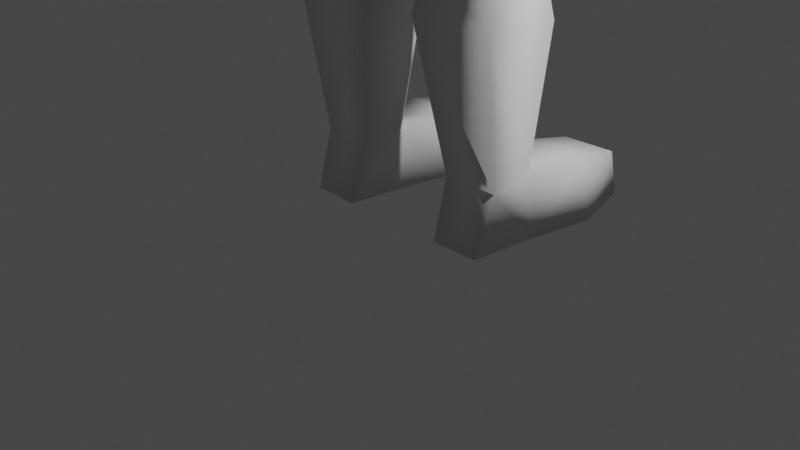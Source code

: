 # Source: fairy.blend  (saved by Blender 2.90.8; exported with 4.5.12 LTS)
import bpy
from mathutils import Matrix  # noqa: F401  (used for matrix-valued properties, if any)

bpy.ops.wm.read_factory_settings(use_empty=True)
scene = bpy.context.scene
scene.name = 'Scene'

# ---- collections
col_collection = bpy.data.collections.new('Collection'); scene.collection.children.link(col_collection)

# ---- materials (node trees are filled in below, after node groups)
mat_material = bpy.data.materials.new('Material')
mat_material.alpha_threshold = 0.0
mat_material.use_transparent_shadow = False
mat_material.line_color = (0.0, 0.0, 0.0, 1.0)

# ---- material node trees
mat_material.use_nodes = True; mat_material.node_tree.nodes.clear()
_N = mat_material.node_tree.nodes; _L = mat_material.node_tree.links
n0 = _N.new('ShaderNodeOutputMaterial'); n0.name = 'Material Output'; n0.location = (300, 300)
n1 = _N.new('ShaderNodeBsdfPrincipled'); n1.name = 'Principled BSDF'; n1.location = (10, 300)
n1.distribution = 'GGX'
n1.subsurface_method = 'BURLEY'
n1.inputs[2].default_value = 0.4
n1.inputs[3].default_value = 1.45
n1.inputs[27].default_value = (0.0, 0.0, 0.0, 1.0)
n1.inputs[28].default_value = 1.0
_L.new(n1.outputs[0], n0.inputs[0])
n0.is_active_output = True

# ---- world
world_world = bpy.data.worlds.new('World'); scene.world = world_world
world_world.use_nodes = True; world_world.node_tree.nodes.clear()
_N = world_world.node_tree.nodes; _L = world_world.node_tree.links
n0 = _N.new('ShaderNodeOutputWorld'); n0.name = 'World Output'; n0.location = (300, 300)
n1 = _N.new('ShaderNodeBackground'); n1.name = 'Background'; n1.location = (10, 300)
n1.inputs[0].default_value = (0.05088, 0.05088, 0.05088, 1.0)
_L.new(n1.outputs[0], n0.inputs[0])
n0.is_active_output = True
world_world.color = (0.05088, 0.05088, 0.05088)
world_world.use_sun_shadow = False
world_world.sun_shadow_jitter_overblur = 0.0

# ---- cameras
cam_camera = bpy.data.cameras.new('Camera')
cam_camera.clip_end = 100.0
cam_camera.ortho_scale = 7.314

# ---- lights
light_light = bpy.data.lights.new('Light', 'POINT')
light_light.transmission_factor = 0.0
light_light.energy = 1000.0
light_light.shadow_soft_size = 0.1
light_light.shadow_maximum_resolution = 0.006
light_light.use_absolute_resolution = True

# ---- meshes
me_cube = bpy.data.meshes.new('Cube')
me_cube.from_pydata([(-0.6821, 0.7614, 9.806), (-0.6169, 0.7398, 10.6), (-0.5808, -0.8805, 10.58), (-0.5812, -0.7115, 9.942), (-0.5058, 0.6218, 10.94), (-0.4788, 0.744, 9.296), (-0.496, -0.6906, 10.93), (-0.5207, -0.6285, 9.571), (0.0, 0.9523, 9.23), (0.0, -0.7947, 11.04), (0.0, -0.8033, 9.437), (0.0, 0.7495, 11.0), (0.0, 0.9044, 10.56), (0.0, 1.0, 9.872), (0.0, -1.0, 10.54), (0.0, -0.9591, 9.913), (-0.4682, 0.3816, 9.387), (-0.4682, -0.2851, 9.387), (-0.6333, -0.3361, 11.06), (-0.6333, 0.3305, 11.06), (0.0, 0.3333, 9.205), (0.0, -0.3333, 9.205), (0.0, 0.3333, 11.2), (0.0, -0.3333, 11.2), (-0.827, -0.2854, 9.973), (-0.8798, 0.2302, 9.99), (-0.8331, -0.3261, 10.57), (-0.8331, 0.3406, 10.57)], [], [(23, 18, 6, 9), (14, 9, 6, 2), (27, 19, 4, 1), (0, 1, 12, 13), (25, 27, 1, 0), (10, 15, 3, 7), (1, 4, 11, 12), (17, 21, 10, 7), (5, 0, 13, 8), (16, 25, 0, 5), (15, 14, 2, 3), (7, 3, 24, 17), (17, 24, 25, 16), (5, 8, 20, 16), (16, 20, 21, 17), (3, 2, 26, 24), (24, 26, 27, 25), (2, 6, 18, 26), (26, 18, 19, 27), (11, 4, 19, 22), (22, 19, 18, 23)])
me_cube.polygons.foreach_set('use_smooth', [True] * 21)
_uv = me_cube.uv_layers.new(name='UVMap')
_uv.uv.foreach_set('vector', [0.75, 0.6667, 0.875, 0.6667, 0.875, 0.75, 0.75, 0.75, 0.5417, 0.875, 0.625, 0.875, 0.625, 1.0, 0.5417, 1.0, 0.5417, 0.1667, 0.625, 0.1667, 0.625, 0.25, 0.5417, 0.25, 0.4583, 0.25, 0.5417, 0.25, 0.5417, 0.375, 0.4583, 0.375, 0.4583, 0.1667, 0.5417, 0.1667, 0.5417, 0.25, 0.4583, 0.25, 0.375, 0.875, 0.4583, 0.875, 0.4583, 1.0, 0.375, 1.0, 0.5417, 0.25, 0.625, 0.25, 0.625, 0.375, 0.5417, 0.375, 0.125, 0.6667, 0.25, 0.6667, 0.25, 0.75, 0.125, 0.75, 0.375, 0.25, 0.4583, 0.25, 0.4583, 0.375, 0.375, 0.375, 0.375, 0.1667, 0.4583, 0.1667, 0.4583, 0.25, 0.375, 0.25, 0.4583, 0.875, 0.5417, 0.875, 0.5417, 1.0, 0.4583, 1.0, 0.375, 0.0, 0.4583, 0.0, 0.4583, 0.08333, 0.375, 0.08333, 0.375, 0.08333, 0.4583, 0.08333, 0.4583, 0.1667, 0.375, 0.1667, 0.125, 0.5, 0.25, 0.5, 0.25, 0.5833, 0.125, 0.5833, 0.125, 0.5833, 0.25, 0.5833, 0.25, 0.6667, 0.125, 0.6667, 0.4583, 0.0, 0.5417, 0.0, 0.5417, 0.08333, 0.4583, 0.08333, 0.4583, 0.08333, 0.5417, 0.08333, 0.5417, 0.1667, 0.4583, 0.1667, 0.5417, 0.0, 0.625, 0.0, 0.625, 0.08333, 0.5417, 0.08333, 0.5417, 0.08333, 0.625, 0.08333, 0.625, 0.1667, 0.5417, 0.1667, 0.75, 0.5, 0.875, 0.5, 0.875, 0.5833, 0.75, 0.5833, 0.75, 0.5833, 0.875, 0.5833, 0.875, 0.6667, 0.75, 0.6667])
me_cube.materials.append(mat_material)
me_cube.use_remesh_preserve_volume = False
me_cube.use_remesh_preserve_attributes = False
me_cube.use_mirror_vertex_groups = False
me_cube.update()
me_cube_001 = bpy.data.meshes.new('Cube.001')
me_cube_001.from_pydata([(-0.5561, -0.3325, 8.765), (-0.3656, -0.3183, 9.533), (-0.5411, 0.7135, 8.772), (-0.3466, 0.4357, 9.439), (0.0, 0.6185, 8.808), (0.0, 0.4357, 9.439), (0.0, -0.4438, 8.813), (0.0, -0.3487, 9.512), (-0.6474, 0.9678, 8.154), (-0.7988, -0.4542, 8.153), (0.0, 0.9982, 8.163), (0.0, -0.5825, 8.229), (-1.43, 0.5827, 8.895), (-1.428, -0.1443, 8.901), (-1.378, 0.5704, 8.156), (-1.376, -0.1565, 8.156), (-0.7542, 0.983, 6.909), (-0.7988, -0.4542, 7.027), (0.0, 1.017, 6.752), (0.0, -0.5825, 7.103), (-1.213, 0.691, 6.865), (-1.211, -0.03592, 6.865), (-0.6474, 0.9678, 5.537), (-0.7988, -0.4542, 5.537), (0.0, 0.9982, 5.537), (0.0, -0.5825, 5.537), (-1.378, 0.5704, 5.537), (-1.376, -0.1565, 5.537), (-4.436, 0.3739, 8.809), (-4.435, -0.07944, 8.813), (-4.426, 0.4169, 8.397), (-4.425, -0.03644, 8.397), (-2.771, -0.03339, 8.762), (-2.779, -0.03618, 8.241), (-2.781, 0.46, 8.241), (-2.773, 0.4628, 8.758), (-3.213, -0.09357, 8.848), (-3.246, -0.09403, 8.211), (-3.247, 0.5064, 8.211), (-3.215, 0.5069, 8.843), (-5.287, 0.3714, 8.789), (-5.286, -0.08197, 8.793), (-5.278, 0.4144, 8.377), (-5.276, -0.03897, 8.377), (-4.711, 0.5104, 8.311), (-4.724, 0.451, 8.88), (-4.722, -0.1746, 8.886), (-4.709, -0.1153, 8.311)], [], [(0, 1, 3, 2), (6, 7, 1, 0), (2, 4, 10, 8), (2, 3, 5, 4), (8, 10, 18, 16), (0, 2, 12, 13), (6, 0, 9, 11), (37, 36, 29, 31), (9, 0, 13, 15), (14, 8, 16, 20), (2, 8, 14, 12), (21, 20, 26, 27), (20, 16, 22, 26), (15, 14, 20, 21), (9, 15, 21, 17), (11, 9, 17, 19), (19, 17, 23, 25), (17, 21, 27, 23), (16, 18, 24, 22), (45, 44, 42, 40), (38, 37, 31, 30), (39, 38, 30, 28), (36, 39, 28, 29), (13, 12, 35, 32), (12, 14, 34, 35), (14, 15, 33, 34), (15, 13, 32, 33), (32, 35, 39, 36), (35, 34, 38, 39), (34, 33, 37, 38), (33, 32, 36, 37), (41, 40, 42, 43), (46, 45, 40, 41), (47, 46, 41, 43), (44, 47, 43, 42), (30, 31, 47, 44), (31, 29, 46, 47), (29, 28, 45, 46), (28, 30, 44, 45)])
me_cube_001.polygons.foreach_set('use_smooth', [True] * 39)
_uv = me_cube_001.uv_layers.new(name='UVMap')
_uv.uv.foreach_set('vector', [0.375, 0.0, 0.625, 0.0, 0.625, 0.25, 0.375, 0.25, 0.375, 0.875, 0.625, 0.875, 0.625, 1.0, 0.375, 1.0, 0.375, 0.25, 0.375, 0.375, 0.375, 0.375, 0.375, 0.25, 0.375, 0.25, 0.625, 0.25, 0.625, 0.375, 0.375, 0.375, 0.375, 0.25, 0.375, 0.375, 0.375, 0.375, 0.375, 0.25, 0.375, 0.0, 0.375, 0.25, 0.375, 0.25, 0.375, 0.0, 0.375, 0.875, 0.375, 1.0, 0.375, 1.0, 0.375, 0.875, 0.375, 1.0, 0.375, 1.0, 0.375, 1.0, 0.375, 1.0, 0.375, 1.0, 0.375, 1.0, 0.375, 1.0, 0.375, 1.0, 0.375, 0.25, 0.375, 0.25, 0.375, 0.25, 0.375, 0.25, 0.375, 0.25, 0.375, 0.25, 0.375, 0.25, 0.375, 0.25, 0.375, 0.0, 0.375, 0.25, 0.375, 0.25, 0.375, 0.0, 0.375, 0.25, 0.375, 0.25, 0.375, 0.25, 0.375, 0.25, 0.375, 0.0, 0.375, 0.25, 0.375, 0.25, 0.375, 0.0, 0.375, 1.0, 0.375, 1.0, 0.375, 1.0, 0.375, 1.0, 0.375, 0.875, 0.375, 1.0, 0.375, 1.0, 0.375, 0.875, 0.375, 0.875, 0.375, 1.0, 0.375, 1.0, 0.375, 0.875, 0.375, 1.0, 0.375, 1.0, 0.375, 1.0, 0.375, 1.0, 0.375, 0.25, 0.375, 0.375, 0.375, 0.375, 0.375, 0.25, 0.375, 0.25, 0.375, 0.25, 0.375, 0.25, 0.375, 0.25, 0.375, 0.25, 0.375, 0.0, 0.375, 0.0, 0.375, 0.25, 0.375, 0.25, 0.375, 0.25, 0.375, 0.25, 0.375, 0.25, 0.375, 0.0, 0.375, 0.25, 0.375, 0.25, 0.375, 0.0, 0.375, 0.0, 0.375, 0.25, 0.375, 0.25, 0.375, 0.0, 0.375, 0.25, 0.375, 0.25, 0.375, 0.25, 0.375, 0.25, 0.375, 0.25, 0.375, 0.0, 0.375, 0.0, 0.375, 0.25, 0.375, 1.0, 0.375, 1.0, 0.375, 1.0, 0.375, 1.0, 0.375, 0.0, 0.375, 0.25, 0.375, 0.25, 0.375, 0.0, 0.375, 0.25, 0.375, 0.25, 0.375, 0.25, 0.375, 0.25, 0.375, 0.25, 0.375, 0.0, 0.375, 0.0, 0.375, 0.25, 0.375, 1.0, 0.375, 1.0, 0.375, 1.0, 0.375, 1.0, 0.375, 0.0, 0.375, 0.25, 0.375, 0.25, 0.375, 0.0, 0.375, 0.0, 0.375, 0.25, 0.375, 0.25, 0.375, 0.0, 0.375, 1.0, 0.375, 1.0, 0.375, 1.0, 0.375, 1.0, 0.375, 0.25, 0.375, 0.0, 0.375, 0.0, 0.375, 0.25, 0.375, 0.25, 0.375, 0.0, 0.375, 0.0, 0.375, 0.25, 0.375, 1.0, 0.375, 1.0, 0.375, 1.0, 0.375, 1.0, 0.375, 0.0, 0.375, 0.25, 0.375, 0.25, 0.375, 0.0, 0.375, 0.25, 0.375, 0.25, 0.375, 0.25, 0.375, 0.25])
me_cube_001.use_remesh_fix_poles = True
me_cube_001.use_remesh_preserve_attributes = False
me_cube_001.use_mirror_vertex_groups = False
me_cube_001.update()
me_cube_002 = bpy.data.meshes.new('Cube.002')
me_cube_002.from_pydata([(-1.354, -0.2347, 4.159), (-1.407, -0.1775, 5.576), (-1.334, 0.6626, 4.159), (-1.402, 0.5761, 5.576), (-0.2483, -0.2591, 4.159), (-0.6308, 0.9824, 5.576), (-0.6308, -0.5524, 5.576), (-0.2442, 0.7381, 4.159), (0.0, 0.9798, 4.352), (0.0, 0.9798, 5.576), (0.0, -0.5551, 4.352), (0.0, -0.5551, 5.576), (-1.329, -0.3702, 4.763), (-1.366, 0.6027, 4.858), (-0.6291, -0.7386, 4.789), (-0.5202, 0.9798, 4.868), (0.0, -0.703, 4.749), (0.0, 0.9798, 4.868), (-1.158, 0.5874, 0.6271), (-1.171, 0.1012, 0.6271), (-0.5656, 0.5576, 0.6271), (-0.5682, 0.08596, 0.6271), (-1.212, 0.6477, 0.0), (-1.136, -0.09373, 0.0), (-0.5108, 0.6124, 0.0), (-0.6047, -0.1071, 0.0), (-0.4921, 1.325, 0.6385), (-1.223, 1.362, 0.6385), (-0.3832, 1.319, 0.0), (-1.332, 1.367, 0.0), (-0.5621, 1.899, 0.5358), (-1.15, 1.929, 0.5358), (-0.4271, 2.068, 0.0), (-1.11, 2.102, 0.0), (-0.3831, -0.03012, 2.664), (-0.3796, 0.6617, 2.664), (-1.189, 0.6308, 2.664), (-1.206, -0.009641, 2.664), (-0.3343, -0.1658, 2.22), (-1.275, -0.1438, 2.22), (-0.3659, 0.6922, 2.196), (-1.292, 0.6729, 2.196)], [], [(12, 1, 3, 13), (13, 3, 5, 15), (16, 11, 6, 14), (14, 6, 1, 12), (7, 15, 17, 8), (40, 38, 21, 20), (7, 8, 10, 4), (15, 5, 9, 17), (4, 14, 12, 0), (10, 16, 14, 4), (2, 13, 15, 7), (0, 12, 13, 2), (19, 18, 22, 23), (41, 40, 20, 18), (38, 39, 19, 21), (39, 41, 18, 19), (22, 24, 25, 23), (21, 19, 23, 25), (24, 22, 29, 28), (20, 21, 25, 24), (29, 27, 31, 33), (18, 20, 26, 27), (22, 18, 27, 29), (20, 24, 28, 26), (31, 30, 32, 33), (27, 26, 30, 31), (26, 28, 32, 30), (28, 29, 33, 32), (0, 2, 36, 37), (4, 0, 37, 34), (2, 7, 35, 36), (7, 4, 34, 35), (37, 36, 41, 39), (34, 37, 39, 38), (36, 35, 40, 41), (35, 34, 38, 40)])
me_cube_002.polygons.foreach_set('use_smooth', [True] * 36)
_uv = me_cube_002.uv_layers.new(name='UVMap')
_uv.uv.foreach_set('vector', [0.5, 0.0, 0.625, 0.0, 0.625, 0.25, 0.5, 0.25, 0.5, 0.25, 0.625, 0.25, 0.625, 0.3455, 0.5, 0.3455, 0.5, 0.875, 0.625, 0.875, 0.625, 0.9045, 0.5, 0.9045, 0.5, 0.9045, 0.625, 0.9045, 0.625, 1.0, 0.5, 1.0, 0.375, 0.3455, 0.5, 0.3455, 0.5, 0.375, 0.375, 0.375, 0.2205, 0.5, 0.2205, 0.75, 0.2205, 0.75, 0.2205, 0.5, 0.2205, 0.5, 0.25, 0.5, 0.25, 0.75, 0.2205, 0.75, 0.5, 0.3455, 0.625, 0.3455, 0.625, 0.375, 0.5, 0.375, 0.375, 0.9045, 0.5, 0.9045, 0.5, 1.0, 0.375, 1.0, 0.375, 0.875, 0.5, 0.875, 0.5, 0.9045, 0.375, 0.9045, 0.375, 0.25, 0.5, 0.25, 0.5, 0.3455, 0.375, 0.3455, 0.375, 0.0, 0.5, 0.0, 0.5, 0.25, 0.375, 0.25, 0.375, 0.0, 0.375, 0.25, 0.375, 0.25, 0.375, 0.0, 0.375, 0.25, 0.375, 0.3455, 0.375, 0.3455, 0.375, 0.25, 0.375, 0.9045, 0.375, 1.0, 0.375, 1.0, 0.375, 0.9045, 0.375, 0.0, 0.375, 0.25, 0.375, 0.25, 0.375, 0.0, 0.125, 0.5, 0.2205, 0.5, 0.2205, 0.75, 0.125, 0.75, 0.375, 0.9045, 0.375, 1.0, 0.375, 1.0, 0.375, 0.9045, 0.2205, 0.5, 0.125, 0.5, 0.125, 0.5, 0.2205, 0.5, 0.2205, 0.5, 0.2205, 0.75, 0.2205, 0.75, 0.2205, 0.5, 0.375, 0.25, 0.375, 0.25, 0.375, 0.25, 0.375, 0.25, 0.375, 0.25, 0.375, 0.3455, 0.375, 0.3455, 0.375, 0.25, 0.375, 0.25, 0.375, 0.25, 0.375, 0.25, 0.375, 0.25, 0.2205, 0.5, 0.2205, 0.5, 0.2205, 0.5, 0.2205, 0.5, 0.375, 0.25, 0.375, 0.3455, 0.375, 0.3455, 0.375, 0.25, 0.375, 0.25, 0.375, 0.3455, 0.375, 0.3455, 0.375, 0.25, 0.2205, 0.5, 0.2205, 0.5, 0.2205, 0.5, 0.2205, 0.5, 0.2205, 0.5, 0.125, 0.5, 0.125, 0.5, 0.2205, 0.5, 0.375, 0.0, 0.375, 0.25, 0.375, 0.25, 0.375, 0.0, 0.375, 0.9045, 0.375, 1.0, 0.375, 1.0, 0.375, 0.9045, 0.375, 0.25, 0.375, 0.3455, 0.375, 0.3455, 0.375, 0.25, 0.2205, 0.5, 0.2205, 0.75, 0.2205, 0.75, 0.2205, 0.5, 0.375, 0.0, 0.375, 0.25, 0.375, 0.25, 0.375, 0.0, 0.375, 0.9045, 0.375, 1.0, 0.375, 1.0, 0.375, 0.9045, 0.375, 0.25, 0.375, 0.3455, 0.375, 0.3455, 0.375, 0.25, 0.2205, 0.5, 0.2205, 0.75, 0.2205, 0.75, 0.2205, 0.5])
me_cube_002.use_remesh_fix_poles = True
me_cube_002.use_remesh_preserve_attributes = False
me_cube_002.use_mirror_vertex_groups = False
me_cube_002.update()

# ---- objects
ob_head = bpy.data.objects.new('Head', me_cube)
ob_light = bpy.data.objects.new('Light', light_light)
ob_camera = bpy.data.objects.new('Camera', cam_camera)
ob_torso = bpy.data.objects.new('Torso', me_cube_001)
ob_legs = bpy.data.objects.new('Legs', me_cube_002)

# ---- transforms, parenting, visibility, modifiers, constraints
ob_head.location = (0.0, 0.0, 0.0)
ob_head.lock_rotations_4d = False
ob_head.empty_display_type = 'ARROWS'
ob_head.lineart.crease_threshold = 0.0
_m = ob_head.modifiers.new('Mirror', 'MIRROR')
_m.use_clip = True
ob_light.location = (4.076, 1.005, 5.904)
ob_light.rotation_euler = (0.6503, 0.05522, 1.866)
ob_light.lock_rotations_4d = False
ob_light.empty_display_type = 'ARROWS'
ob_light.color = (0.0, 0.0, 0.0, 0.0)
ob_light.lineart.crease_threshold = 0.0
ob_camera.location = (7.359, -6.926, 4.958)
ob_camera.rotation_euler = (1.109, 0.0, 0.8149)
ob_camera.lock_rotations_4d = False
ob_camera.empty_display_type = 'ARROWS'
ob_camera.color = (0.0, 0.0, 0.0, 0.0)
ob_camera.display_type = 'WIRE'
ob_camera.lineart.crease_threshold = 0.0
ob_torso.location = (0.0, 0.0, 0.0)
ob_torso.lineart.crease_threshold = 0.0
_m = ob_torso.modifiers.new('Mirror', 'MIRROR')
_m.use_clip = True
ob_legs.location = (0.0, 0.0, 0.0)
ob_legs.lineart.crease_threshold = 0.0
_m = ob_legs.modifiers.new('Mirror', 'MIRROR')
_m.use_clip = True

# ---- collection membership
col_collection.objects.link(ob_head)
col_collection.objects.link(ob_light)
col_collection.objects.link(ob_camera)
col_collection.objects.link(ob_torso)
col_collection.objects.link(ob_legs)

# ---- scene / render settings (as saved in the file)
scene.camera = ob_camera
scene.frame_start = 1; scene.frame_end = 250; scene.frame_set(220)
scene.render.engine = 'BLENDER_EEVEE_NEXT'
scene.cycles.use_denoising = False
scene.cycles.samples = 128
scene.cycles.sampling_pattern = 'TABULATED_SOBOL'
scene.cycles.use_adaptive_sampling = False
scene.cycles.use_light_tree = False
scene.view_settings.view_transform = 'Filmic'
bpy.context.view_layer.update()
